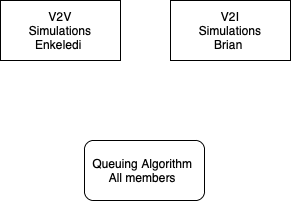

The diagram above was exported from draw.io. Its source (the exported page's mxGraphModel, read from the mxfile embedded in the PNG):
<mxGraphModel dx="770" dy="571" grid="1" gridSize="10" guides="1" tooltips="1" connect="1" arrows="1" fold="1" page="1" pageScale="1" pageWidth="827" pageHeight="1169" math="0" shadow="0">
  <root>
    <mxCell id="0" />
    <mxCell id="1" parent="0" />
    <mxCell id="qQAFpcz_GziMO_o9C6-0-1" value="V2V&lt;br&gt;Simulations&lt;br&gt;Enkeledi&amp;nbsp;" style="rounded=0;whiteSpace=wrap;html=1;" vertex="1" parent="1">
      <mxGeometry x="330" y="250" width="120" height="60" as="geometry" />
    </mxCell>
    <mxCell id="qQAFpcz_GziMO_o9C6-0-2" value="V2I&lt;br&gt;Simulations&lt;br&gt;Brian&amp;nbsp;" style="rounded=0;whiteSpace=wrap;html=1;" vertex="1" parent="1">
      <mxGeometry x="500" y="250" width="120" height="60" as="geometry" />
    </mxCell>
    <mxCell id="qQAFpcz_GziMO_o9C6-0-3" value="Queuing Algorithm&amp;nbsp;&lt;br&gt;All members&amp;nbsp;" style="rounded=1;whiteSpace=wrap;html=1;" vertex="1" parent="1">
      <mxGeometry x="414" y="390" width="120" height="60" as="geometry" />
    </mxCell>
  </root>
</mxGraphModel>